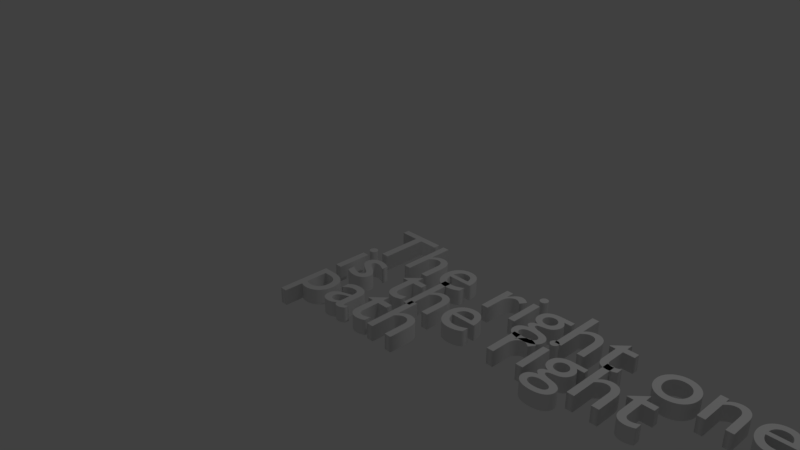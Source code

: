 # Source: rightrightpath.blend  (saved by Blender 2.78.0; exported with 4.5.12 LTS)
import bpy
from mathutils import Matrix  # noqa: F401  (used for matrix-valued properties, if any)

bpy.ops.wm.read_factory_settings(use_empty=True)
scene = bpy.context.scene
scene.name = 'Scene'

# ---- collections
col_collection_1 = bpy.data.collections.new('Collection 1'); scene.collection.children.link(col_collection_1)

# ---- world
world_world = bpy.data.worlds.new('World'); scene.world = world_world
world_world.color = (0.05088, 0.05088, 0.05088)
world_world.use_sun_shadow = False
world_world.sun_shadow_jitter_overblur = 0.0
world_world.cycles.sampling_method = 'MANUAL'

# ---- cameras
cam_camera = bpy.data.cameras.new('Camera')
cam_camera.clip_end = 100.0
cam_camera.lens = 35.0
cam_camera.sensor_width = 32.0
cam_camera.sensor_height = 18.0
cam_camera.ortho_scale = 7.314
cam_camera.dof.focus_distance = 0.0
cam_camera.dof.aperture_fstop = 128.0

# ---- lights
light_lamp = bpy.data.lights.new('Lamp', 'POINT')
light_lamp.transmission_factor = 0.0
light_lamp.cutoff_distance = 30.0
light_lamp.energy = 100.0
light_lamp.shadow_buffer_clip_start = 1.001
light_lamp.shadow_soft_size = 0.1
light_lamp.shadow_maximum_resolution = 0.006
light_lamp.use_absolute_resolution = True

# ---- curves / text
txt_text = bpy.data.curves.new('Text', 'FONT')
txt_text.dimensions = '2D'
txt_text.body = 'The right one\nis the right\npath'
txt_text.use_path_clamp = True
txt_text.bevel_resolution = 0
txt_text.extrude = 0.1
txt_text.space_line = 0.6

# ---- objects
ob_text = bpy.data.objects.new('Text', txt_text)
ob_lamp = bpy.data.objects.new('Lamp', light_lamp)
ob_camera = bpy.data.objects.new('Camera', cam_camera)

# ---- transforms, parenting, visibility, modifiers, constraints
ob_text.location = (0.0, 0.0, 0.0)
ob_text.lineart.crease_threshold = 0.0
ob_lamp.location = (4.076, 1.005, 5.904)
ob_lamp.rotation_euler = (0.6503, 0.05522, 1.866)
ob_lamp.lock_rotations_4d = False
ob_lamp.empty_display_type = 'ARROWS'
ob_lamp.color = (0.0, 0.0, 0.0, 0.0)
ob_lamp.lineart.crease_threshold = 0.0
ob_camera.location = (7.481, -6.508, 5.344)
ob_camera.rotation_euler = (1.109, 0.0, 0.8149)
ob_camera.lock_rotations_4d = False
ob_camera.empty_display_type = 'ARROWS'
ob_camera.color = (0.0, 0.0, 0.0, 0.0)
ob_camera.display_type = 'WIRE'
ob_camera.lineart.crease_threshold = 0.0

# ---- collection membership
col_collection_1.objects.link(ob_text)
col_collection_1.objects.link(ob_lamp)
col_collection_1.objects.link(ob_camera)

# ---- scene / render settings (as saved in the file)
scene.camera = ob_camera
scene.frame_start = 1; scene.frame_end = 250; scene.frame_set(1)
scene.render.engine = 'BLENDER_EEVEE_NEXT'
scene.render.resolution_percentage = 50
scene.render.dither_intensity = 0.0
scene.cycles.use_denoising = False
scene.cycles.samples = 128
scene.cycles.sampling_pattern = 'TABULATED_SOBOL'
scene.cycles.light_sampling_threshold = 0.0
scene.cycles.use_adaptive_sampling = False
scene.cycles.use_light_tree = False
scene.cycles.blur_glossy = 0.0
scene.cycles.sample_clamp_indirect = 0.0
scene.view_settings.view_transform = 'Standard'
bpy.context.view_layer.update()
